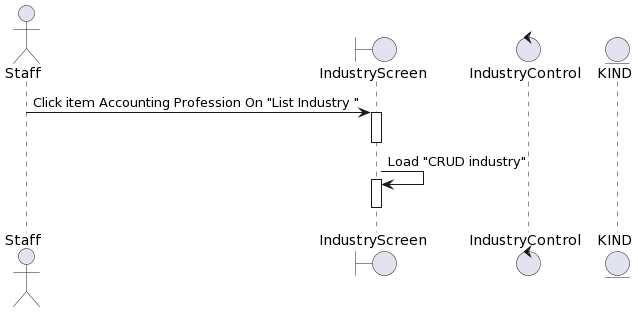

The diagram above was rendered by PlantUML. Its source (embedded in the PNG):
@startuml
actor Staff

boundary IndustryScreen
control IndustryControl 
entity KIND

Staff-> IndustryScreen++: Click item Accounting Profession On "List Industry "
deactivate IndustryScreen

IndustryScreen-> IndustryScreen++: Load "CRUD industry"
deactivate IndustryScreen
@enduml